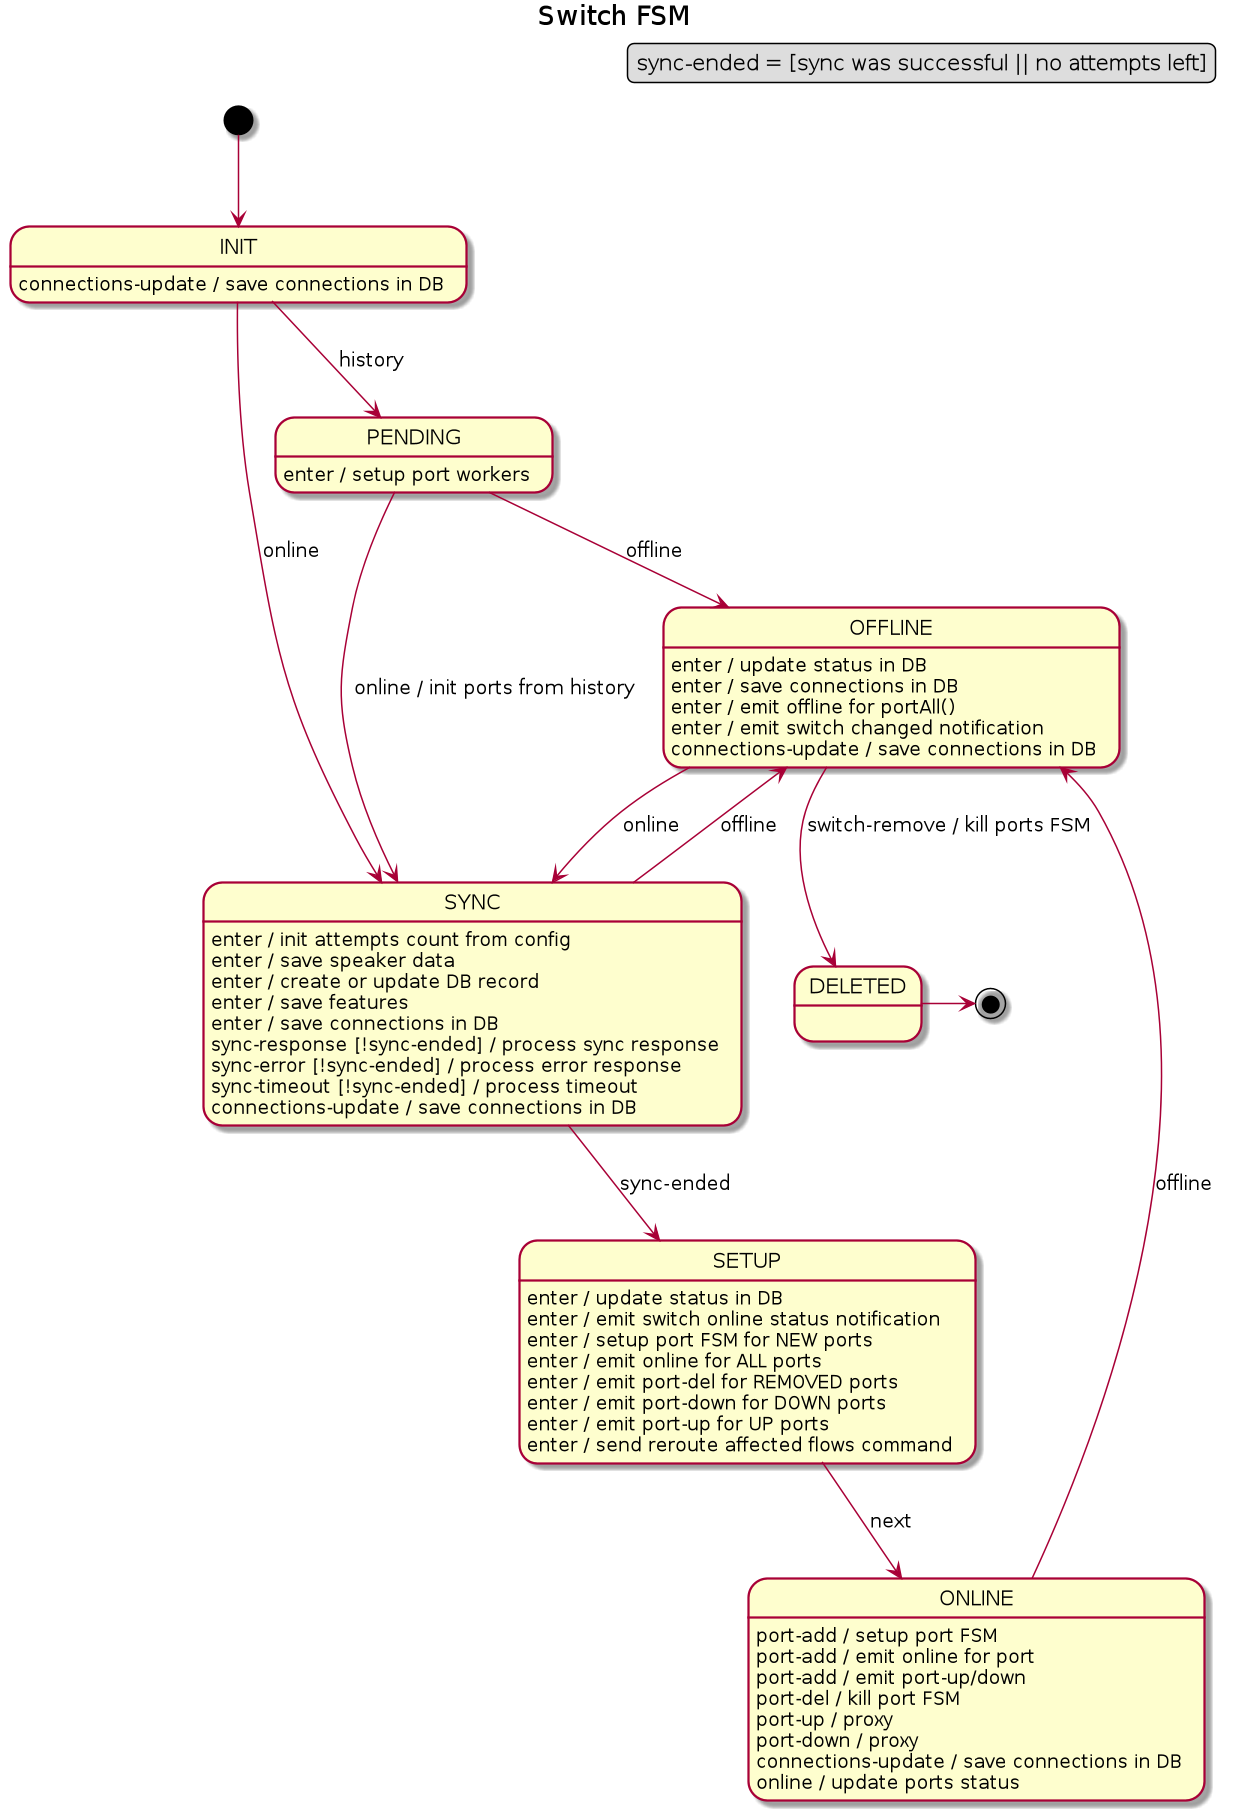

The diagram above was rendered by PlantUML. Its source (embedded in the PNG):
@startuml
title Switch FSM

legend top right
    sync-ended = [sync was successful || no attempts left]
endlegend

[*] --> INIT

INIT --> SYNC : online
INIT --> PENDING : history
INIT : connections-update / save connections in DB

PENDING : enter / setup port workers
PENDING --> SYNC : online / init ports from history
PENDING --> OFFLINE : offline

SYNC : enter / init attempts count from config
SYNC : enter / save speaker data
SYNC : enter / create or update DB record
SYNC : enter / save features
SYNC : enter / save connections in DB
SYNC : sync-response [!sync-ended] / process sync response
SYNC : sync-error [!sync-ended] / process error response
SYNC : sync-timeout [!sync-ended] / process timeout
SYNC : connections-update / save connections in DB
SYNC --> SETUP : sync-ended
SYNC --> OFFLINE : offline

SETUP : enter / update status in DB
SETUP : enter / emit switch online status notification
SETUP : enter / setup port FSM for NEW ports
SETUP : enter / emit online for ALL ports
SETUP : enter / emit port-del for REMOVED ports
SETUP : enter / emit port-down for DOWN ports
SETUP : enter / emit port-up for UP ports
SETUP : enter / send reroute affected flows command
SETUP --> ONLINE : next

ONLINE : port-add / setup port FSM
ONLINE : port-add / emit online for port
ONLINE : port-add / emit port-up/down
ONLINE : port-del / kill port FSM
ONLINE : port-up / proxy
ONLINE : port-down / proxy
ONLINE : connections-update / save connections in DB
ONLINE : online / update ports status
ONLINE --> OFFLINE : offline

OFFLINE : enter / update status in DB
OFFLINE : enter / save connections in DB
OFFLINE : enter / emit offline for portAll()
OFFLINE : enter / emit switch changed notification
OFFLINE : connections-update / save connections in DB
OFFLINE --> SYNC : online
OFFLINE --> DELETED: switch-remove / kill ports FSM
DELETED -> [*]

@enduml